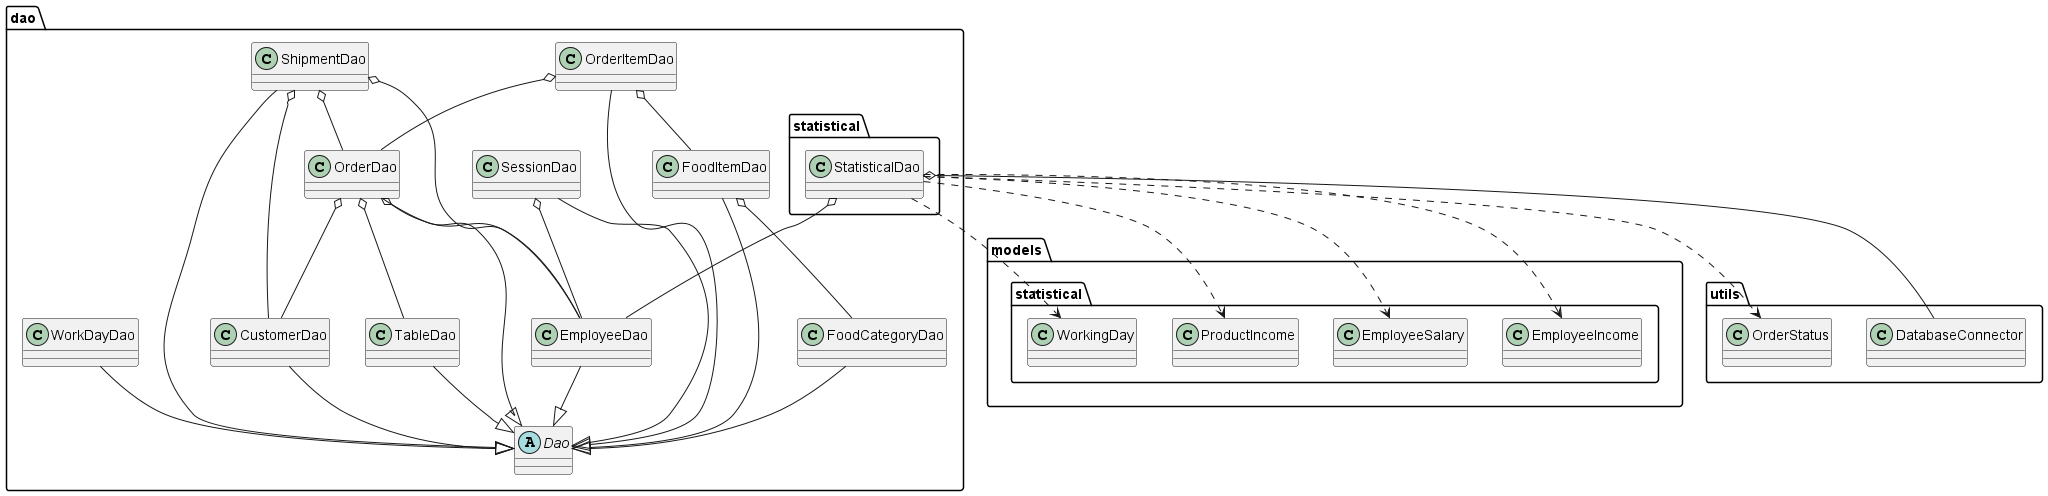

The diagram above was rendered by PlantUML. Its source (embedded in the PNG):
@startuml
abstract class dao.Dao {

}

class dao.CustomerDao {

}

class dao.EmployeeDao {

}

class dao.FoodCategoryDao {

}
class dao.FoodItemDao {

}

class dao.OrderDao {

}

class dao.OrderItemDao {

}

class dao.SessionDao {

}

class dao.ShipmentDao {

}

class dao.TableDao {

}

class dao.WorkDayDao {

}

class dao.statistical.StatisticalDao {

}
dao.ShipmentDao --|> dao.Dao
dao.OrderDao --|> dao.Dao
dao.OrderItemDao --|> dao.Dao
dao.WorkDayDao --|> dao.Dao
dao.CustomerDao --|> dao.Dao
dao.EmployeeDao --|> dao.Dao
dao.FoodCategoryDao --|> dao.Dao
dao.FoodItemDao --|> dao.Dao
dao.SessionDao --|> dao.Dao
dao.TableDao --|> dao.Dao

dao.FoodItemDao o-- dao.FoodCategoryDao
dao.OrderDao o-- dao.EmployeeDao
dao.OrderDao o-- dao.TableDao
dao.OrderDao o-- dao.CustomerDao
dao.OrderItemDao o-- dao.FoodItemDao
dao.OrderItemDao o-- dao.OrderDao
dao.SessionDao o-- dao.EmployeeDao
dao.ShipmentDao o-- dao.CustomerDao
dao.ShipmentDao o-- dao.OrderDao
dao.ShipmentDao o-- dao.EmployeeDao
dao.statistical.StatisticalDao o-- dao.EmployeeDao

dao.statistical.StatisticalDao ..> models.statistical.EmployeeIncome
dao.statistical.StatisticalDao ..> models.statistical.EmployeeSalary
dao.statistical.StatisticalDao ..> models.statistical.ProductIncome
dao.statistical.StatisticalDao ..> models.statistical.WorkingDay
dao.statistical.StatisticalDao o-- utils.DatabaseConnector
dao.statistical.StatisticalDao ..> utils.OrderStatus
@enduml